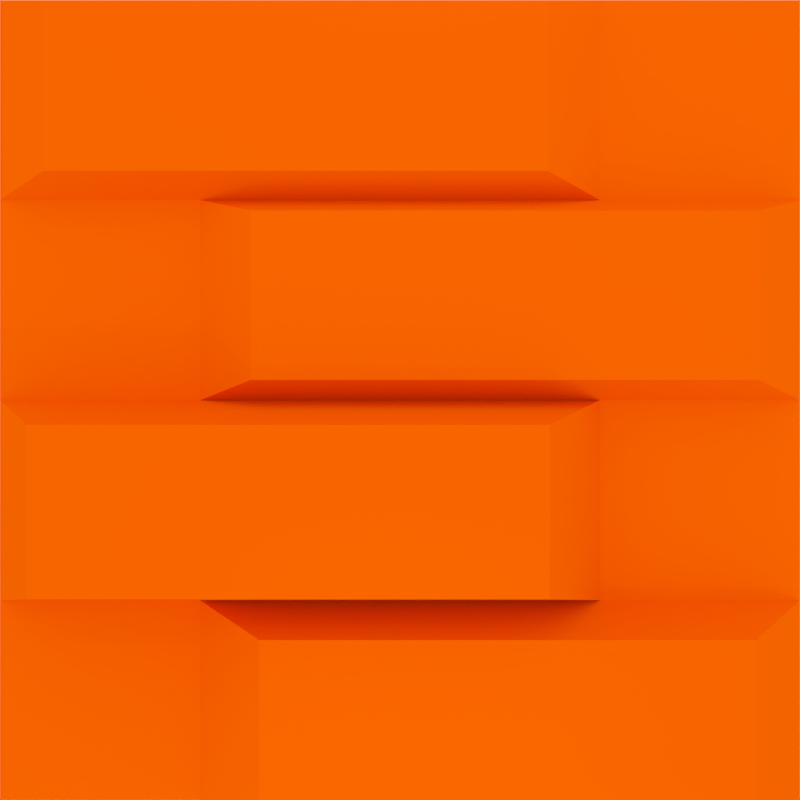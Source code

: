 # Source: cajas2.blend  (saved by Blender 2.74.0; exported with 4.5.12 LTS)
import bpy
from mathutils import Matrix  # noqa: F401  (used for matrix-valued properties, if any)

bpy.ops.wm.read_factory_settings(use_empty=True)
scene = bpy.context.scene
scene.name = 'Scene'

# ---- collections
col_collection_1 = bpy.data.collections.new('Collection 1'); scene.collection.children.link(col_collection_1)

# ---- materials (node trees are filled in below, after node groups)
mat_material = bpy.data.materials.new('Material')
mat_material.alpha_threshold = 0.0
mat_material.use_transparent_shadow = False
mat_material.diffuse_color = (0.8829, 0.1227, 0.0, 1.0)
mat_material.roughness = 0.5
mat_material.line_color = (0.0, 0.0, 0.0, 1.0)

# ---- material node trees

# ---- world
world_world = bpy.data.worlds.new('World'); scene.world = world_world
world_world.color = (1.0, 1.0, 1.0)
world_world.use_sun_shadow = False
world_world.sun_shadow_jitter_overblur = 0.0
world_world.cycles.sampling_method = 'MANUAL'
world_world.cycles.sample_map_resolution = 256

# ---- cameras
cam_camera = bpy.data.cameras.new('Camera')
cam_camera.clip_end = 100.0
cam_camera.lens = 35.0
cam_camera.sensor_width = 32.0
cam_camera.sensor_height = 18.0
cam_camera.ortho_scale = 7.314
cam_camera.dof.focus_distance = 0.0
cam_camera.dof.aperture_fstop = 128.0

# ---- lights
light_lamp_004 = bpy.data.lights.new('Lamp.004', 'POINT')
light_lamp_004.transmission_factor = 0.0
light_lamp_004.cutoff_distance = 30.0
light_lamp_004.energy = 100.0
light_lamp_004.shadow_buffer_clip_start = 1.001
light_lamp_004.shadow_soft_size = 0.1
light_lamp_004.shadow_maximum_resolution = 0.006
light_lamp_004.use_absolute_resolution = True
light_lamp_004.cycles.use_multiple_importance_sampling = False
light_lamp_003 = bpy.data.lights.new('Lamp.003', 'POINT')
light_lamp_003.transmission_factor = 0.0
light_lamp_003.cutoff_distance = 30.0
light_lamp_003.energy = 100.0
light_lamp_003.shadow_buffer_clip_start = 1.001
light_lamp_003.shadow_soft_size = 0.1
light_lamp_003.shadow_maximum_resolution = 0.006
light_lamp_003.use_absolute_resolution = True
light_lamp_003.cycles.use_multiple_importance_sampling = False
light_lamp_002 = bpy.data.lights.new('Lamp.002', 'POINT')
light_lamp_002.transmission_factor = 0.0
light_lamp_002.cutoff_distance = 30.0
light_lamp_002.energy = 100.0
light_lamp_002.shadow_buffer_clip_start = 1.001
light_lamp_002.shadow_soft_size = 0.1
light_lamp_002.shadow_maximum_resolution = 0.006
light_lamp_002.use_absolute_resolution = True
light_lamp_002.cycles.use_multiple_importance_sampling = False
light_lamp_001 = bpy.data.lights.new('Lamp.001', 'POINT')
light_lamp_001.transmission_factor = 0.0
light_lamp_001.cutoff_distance = 30.0
light_lamp_001.energy = 100.0
light_lamp_001.shadow_buffer_clip_start = 1.001
light_lamp_001.shadow_soft_size = 0.1
light_lamp_001.shadow_maximum_resolution = 0.006
light_lamp_001.use_absolute_resolution = True
light_lamp_001.cycles.use_multiple_importance_sampling = False
light_lamp = bpy.data.lights.new('Lamp', 'POINT')
light_lamp.transmission_factor = 0.0
light_lamp.cutoff_distance = 30.0
light_lamp.energy = 100.0
light_lamp.shadow_buffer_clip_start = 1.001
light_lamp.shadow_soft_size = 0.1
light_lamp.shadow_maximum_resolution = 0.006
light_lamp.use_absolute_resolution = True
light_lamp.cycles.use_multiple_importance_sampling = False

# ---- meshes
me_cube_004 = bpy.data.meshes.new('Cube.004')
me_cube_004.from_pydata([(-1.0, -1.0, -1.0), (-1.0, -1.0, 1.0), (-1.0, 1.0, -1.0), (-1.0, 1.0, 1.0), (1.0, -1.0, -1.0), (1.0, -1.0, 1.0), (1.0, 1.0, -1.0), (1.0, 1.0, 1.0), (-1.0, -1.0, -0.5), (-1.0, -1.0, 0.0), (-1.0, -1.0, 0.5), (-1.0, 1.0, 0.5), (-1.0, 1.0, 0.0), (-1.0, 1.0, -0.5), (1.0, 1.0, 0.5), (1.0, 1.0, 0.0), (1.0, 1.0, -0.5), (1.0, -1.0, 0.5), (1.0, -1.0, 0.0), (1.0, -1.0, -0.5), (-0.5, 1.0, 1.0), (0.0, 1.0, 1.0), (0.5, 1.0, 1.0), (0.5, 1.0, -1.0), (0.0, 1.0, -1.0), (-0.5, 1.0, -1.0), (0.5, -1.0, 1.0), (0.0, -1.0, 1.0), (-0.5, -1.0, 1.0), (-0.5, -1.0, -1.0), (0.0, -1.0, -1.0), (0.5, -1.0, -1.0), (-0.5, -1.0, 0.5), (0.0, -1.0, 0.5), (0.5, -1.0, 0.5), (-0.5, -1.0, 0.0), (0.0, -1.0, 0.0), (0.5, -1.0, 0.0), (-0.5, -1.0, -0.5), (0.0, -1.0, -0.5), (0.5, -1.0, -0.5), (0.5, 1.0, 0.5), (0.0, 1.0, 0.5), (-0.5, 1.0, 0.5), (0.5, 1.0, 0.0), (0.0, 1.0, 0.0), (-0.5, 1.0, 0.0), (0.5, 1.0, -0.5), (0.0, 1.0, -0.5), (-0.5, 1.0, -0.5), (-0.8537, -1.094, 0.5488), (-0.8537, -1.094, 0.9512), (-0.4512, -1.094, 0.9512), (0.3537, -1.094, 0.9512), (-0.04875, -1.094, 0.9512), (-0.4512, -1.094, 0.5488), (-0.04875, -1.094, 0.5488), (0.3537, -1.094, 0.5488), (0.8551, -1.102, 0.4517), (0.8551, -1.102, 0.04829), (0.4517, -1.102, 0.4517), (0.4517, -1.102, 0.04829), (-0.3551, -1.102, 0.4517), (0.04829, -1.102, 0.4517), (-0.3551, -1.102, 0.04829), (0.04829, -1.102, 0.04829), (-0.8346, -1.229, -0.4449), (-0.8346, -1.229, -0.05514), (-0.4449, -1.229, -0.05514), (-0.05514, -1.229, -0.05514), (0.3346, -1.229, -0.05514), (-0.4449, -1.229, -0.4449), (-0.05514, -1.229, -0.4449), (0.3346, -1.229, -0.4449), (0.8271, -1.153, -0.5576), (0.8271, -1.153, -0.9424), (0.4424, -1.153, -0.9424), (0.4424, -1.153, -0.5576), (-0.3271, -1.153, -0.9424), (0.05762, -1.153, -0.9424), (-0.3271, -1.153, -0.5576), (0.05762, -1.153, -0.5576)], [], [(8, 13, 2, 0), (47, 16, 6, 23), (16, 19, 4, 6), (38, 8, 0, 29), (31, 23, 6, 4), (28, 20, 3, 1), (32, 33, 56, 55), (32, 10, 9, 35), (38, 39, 72, 71), (7, 5, 17, 14), (14, 17, 18, 15), (15, 18, 19, 16), (22, 7, 14, 41), (41, 14, 15, 44), (44, 15, 16, 47), (1, 3, 11, 10), (10, 11, 12, 9), (9, 12, 13, 8), (12, 46, 49, 13), (46, 45, 48, 49), (45, 44, 47, 48), (11, 43, 46, 12), (43, 42, 45, 46), (42, 41, 44, 45), (3, 20, 43, 11), (20, 21, 42, 43), (21, 22, 41, 42), (18, 37, 40, 19), (39, 40, 73, 72), (40, 37, 70, 73), (35, 36, 65, 64), (36, 37, 61, 65), (32, 35, 64, 62), (5, 26, 34, 17), (33, 34, 57, 56), (34, 26, 53, 57), (5, 7, 22, 26), (26, 22, 21, 27), (27, 21, 20, 28), (0, 2, 25, 29), (29, 25, 24, 30), (30, 24, 23, 31), (39, 38, 80, 81), (40, 39, 81, 77), (38, 29, 78, 80), (13, 49, 25, 2), (49, 48, 24, 25), (48, 47, 23, 24), (52, 51, 50, 55), (53, 54, 56, 57), (54, 52, 55, 56), (10, 32, 55, 50), (27, 28, 52, 54), (26, 27, 54, 53), (28, 1, 51, 52), (1, 10, 50, 51), (58, 60, 61, 59), (60, 63, 65, 61), (63, 62, 64, 65), (34, 33, 63, 60), (33, 32, 62, 63), (37, 18, 59, 61), (17, 34, 60, 58), (18, 17, 58, 59), (68, 67, 66, 71), (70, 69, 72, 73), (69, 68, 71, 72), (8, 38, 71, 66), (37, 36, 69, 70), (36, 35, 68, 69), (35, 9, 67, 68), (9, 8, 66, 67), (74, 77, 76, 75), (77, 81, 79, 76), (81, 80, 78, 79), (30, 31, 76, 79), (29, 30, 79, 78), (19, 40, 77, 74), (31, 4, 75, 76), (4, 19, 74, 75)])
me_cube_004.materials.append(mat_material)
me_cube_004.use_remesh_preserve_volume = False
me_cube_004.use_remesh_preserve_attributes = False
me_cube_004.use_mirror_vertex_groups = False
me_cube_004.update()

# ---- objects
ob_cube = bpy.data.objects.new('Cube', me_cube_004)
ob_lamp_004 = bpy.data.objects.new('Lamp.004', light_lamp_004)
ob_lamp_003 = bpy.data.objects.new('Lamp.003', light_lamp_003)
ob_lamp_002 = bpy.data.objects.new('Lamp.002', light_lamp_002)
ob_lamp_001 = bpy.data.objects.new('Lamp.001', light_lamp_001)
ob_lamp = bpy.data.objects.new('Lamp', light_lamp)
ob_camera = bpy.data.objects.new('Camera', cam_camera)

# ---- transforms, parenting, visibility, modifiers, constraints
ob_cube.location = (0.0, 0.0, 0.0)
ob_cube.scale = (4.591, 4.591, 4.591)
ob_cube.lineart.crease_threshold = 0.0
ob_lamp_004.location = (-10.62, -16.88, 5.65)
ob_lamp_004.rotation_euler = (0.6503, 0.05522, 1.866)
ob_lamp_004.scale = (1.447, 1.447, 1.447)
ob_lamp_004.lock_rotations_4d = False
ob_lamp_004.empty_display_type = 'ARROWS'
ob_lamp_004.color = (0.0, 0.0, 0.0, 0.0)
ob_lamp_004.lineart.crease_threshold = 0.0
ob_lamp_003.location = (10.34, -16.88, 5.65)
ob_lamp_003.rotation_euler = (0.6503, 0.05522, 1.866)
ob_lamp_003.scale = (1.447, 1.447, 1.447)
ob_lamp_003.lock_rotations_4d = False
ob_lamp_003.empty_display_type = 'ARROWS'
ob_lamp_003.color = (0.0, 0.0, 0.0, 0.0)
ob_lamp_003.lineart.crease_threshold = 0.0
ob_lamp_002.location = (0.01993, -16.88, 5.65)
ob_lamp_002.rotation_euler = (0.6503, 0.05522, 1.866)
ob_lamp_002.scale = (1.447, 1.447, 1.447)
ob_lamp_002.lock_rotations_4d = False
ob_lamp_002.empty_display_type = 'ARROWS'
ob_lamp_002.color = (0.0, 0.0, 0.0, 0.0)
ob_lamp_002.lineart.crease_threshold = 0.0
ob_lamp_001.location = (0.01993, -10.84, -5.712)
ob_lamp_001.rotation_euler = (0.6503, 0.05522, 1.866)
ob_lamp_001.scale = (1.447, 1.447, 1.447)
ob_lamp_001.lock_rotations_4d = False
ob_lamp_001.empty_display_type = 'ARROWS'
ob_lamp_001.color = (0.0, 0.0, 0.0, 0.0)
ob_lamp_001.lineart.crease_threshold = 0.0
ob_lamp.location = (0.01993, -10.84, 9.522)
ob_lamp.rotation_euler = (0.6503, 0.05522, 1.866)
ob_lamp.scale = (1.447, 1.447, 1.447)
ob_lamp.lock_rotations_4d = False
ob_lamp.empty_display_type = 'ARROWS'
ob_lamp.color = (0.0, 0.0, 0.0, 0.0)
ob_lamp.lineart.crease_threshold = 0.0
ob_camera.location = (0.0, -14.63, 0.0)
ob_camera.rotation_euler = (1.571, -2.172e-08, 1.172e-07)
ob_camera.lock_rotations_4d = False
ob_camera.empty_display_type = 'ARROWS'
ob_camera.color = (0.0, 0.0, 0.0, 0.0)
ob_camera.display_type = 'WIRE'
ob_camera.lineart.crease_threshold = 0.0

# ---- collection membership
col_collection_1.objects.link(ob_cube)
col_collection_1.objects.link(ob_lamp_004)
col_collection_1.objects.link(ob_lamp_003)
col_collection_1.objects.link(ob_lamp_002)
col_collection_1.objects.link(ob_lamp_001)
col_collection_1.objects.link(ob_lamp)
col_collection_1.objects.link(ob_camera)

# ---- scene / render settings (as saved in the file)
scene.camera = ob_camera
scene.frame_start = 1; scene.frame_end = 4; scene.frame_set(4)
scene.render.engine = 'BLENDER_EEVEE_NEXT'
scene.render.image_settings.file_format = 'BMP'
scene.render.resolution_x = 50
scene.render.resolution_y = 50
scene.render.dither_intensity = 0.0
scene.cycles.use_denoising = False
scene.cycles.samples = 10
scene.cycles.sampling_pattern = 'TABULATED_SOBOL'
scene.cycles.light_sampling_threshold = 0.0
scene.cycles.use_adaptive_sampling = False
scene.cycles.use_light_tree = False
scene.cycles.blur_glossy = 0.0
scene.cycles.pixel_filter_type = 'GAUSSIAN'
scene.cycles.sample_clamp_indirect = 0.0
scene.view_settings.view_transform = 'Standard'
bpy.context.view_layer.update()
